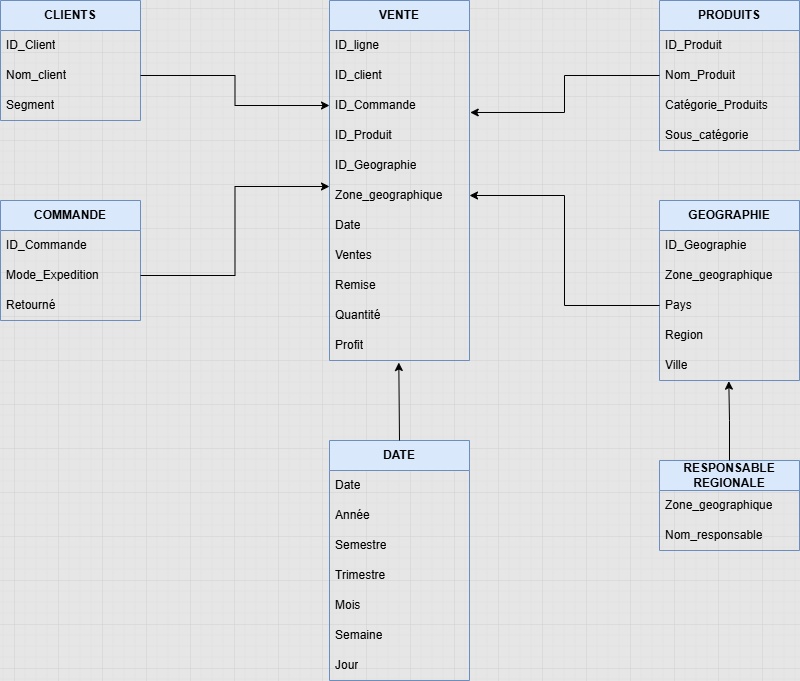

The diagram above was exported from draw.io. Its source (the exported page's mxGraphModel, read from the mxfile embedded in the PNG):
<mxGraphModel dx="880" dy="434" grid="0" gridSize="11" guides="1" tooltips="1" connect="1" arrows="1" fold="1" page="1" pageScale="1" pageWidth="1169" pageHeight="827" background="#E6E6E6" math="0" shadow="0">
  <root>
    <mxCell id="0" />
    <mxCell id="1" parent="0" />
    <mxCell id="VqNqxyiwXD6GMl-SkYaF-2" value="VENTE" style="swimlane;fontStyle=1;childLayout=stackLayout;horizontal=1;startSize=30;horizontalStack=0;resizeParent=1;resizeParentMax=0;resizeLast=0;collapsible=1;marginBottom=0;whiteSpace=wrap;html=1;fillColor=#dae8fc;strokeColor=#6c8ebf;" parent="1" vertex="1">
      <mxGeometry x="447" y="80" width="140" height="360" as="geometry" />
    </mxCell>
    <mxCell id="VqNqxyiwXD6GMl-SkYaF-3" value="ID_ligne" style="text;strokeColor=none;fillColor=none;align=left;verticalAlign=middle;spacingLeft=4;spacingRight=4;overflow=hidden;points=[[0,0.5],[1,0.5]];portConstraint=eastwest;rotatable=0;whiteSpace=wrap;html=1;" parent="VqNqxyiwXD6GMl-SkYaF-2" vertex="1">
      <mxGeometry y="30" width="140" height="30" as="geometry" />
    </mxCell>
    <mxCell id="VqNqxyiwXD6GMl-SkYaF-4" value="ID_client" style="text;strokeColor=none;fillColor=none;align=left;verticalAlign=middle;spacingLeft=4;spacingRight=4;overflow=hidden;points=[[0,0.5],[1,0.5]];portConstraint=eastwest;rotatable=0;whiteSpace=wrap;html=1;" parent="VqNqxyiwXD6GMl-SkYaF-2" vertex="1">
      <mxGeometry y="60" width="140" height="30" as="geometry" />
    </mxCell>
    <mxCell id="VqNqxyiwXD6GMl-SkYaF-5" value="ID_Commande" style="text;strokeColor=none;fillColor=none;align=left;verticalAlign=middle;spacingLeft=4;spacingRight=4;overflow=hidden;points=[[0,0.5],[1,0.5]];portConstraint=eastwest;rotatable=0;whiteSpace=wrap;html=1;" parent="VqNqxyiwXD6GMl-SkYaF-2" vertex="1">
      <mxGeometry y="90" width="140" height="30" as="geometry" />
    </mxCell>
    <mxCell id="VqNqxyiwXD6GMl-SkYaF-6" value="ID_Produit" style="text;strokeColor=none;fillColor=none;align=left;verticalAlign=middle;spacingLeft=4;spacingRight=4;overflow=hidden;points=[[0,0.5],[1,0.5]];portConstraint=eastwest;rotatable=0;whiteSpace=wrap;html=1;" parent="VqNqxyiwXD6GMl-SkYaF-2" vertex="1">
      <mxGeometry y="120" width="140" height="30" as="geometry" />
    </mxCell>
    <mxCell id="VqNqxyiwXD6GMl-SkYaF-8" value="ID_Geographie" style="text;strokeColor=none;fillColor=none;align=left;verticalAlign=middle;spacingLeft=4;spacingRight=4;overflow=hidden;points=[[0,0.5],[1,0.5]];portConstraint=eastwest;rotatable=0;whiteSpace=wrap;html=1;" parent="VqNqxyiwXD6GMl-SkYaF-2" vertex="1">
      <mxGeometry y="150" width="140" height="30" as="geometry" />
    </mxCell>
    <mxCell id="VqNqxyiwXD6GMl-SkYaF-39" value="Zone_geographique" style="text;strokeColor=none;fillColor=none;align=left;verticalAlign=middle;spacingLeft=4;spacingRight=4;overflow=hidden;points=[[0,0.5],[1,0.5]];portConstraint=eastwest;rotatable=0;whiteSpace=wrap;html=1;" parent="VqNqxyiwXD6GMl-SkYaF-2" vertex="1">
      <mxGeometry y="180" width="140" height="30" as="geometry" />
    </mxCell>
    <mxCell id="VqNqxyiwXD6GMl-SkYaF-37" value="Date" style="text;strokeColor=none;fillColor=none;align=left;verticalAlign=middle;spacingLeft=4;spacingRight=4;overflow=hidden;points=[[0,0.5],[1,0.5]];portConstraint=eastwest;rotatable=0;whiteSpace=wrap;html=1;" parent="VqNqxyiwXD6GMl-SkYaF-2" vertex="1">
      <mxGeometry y="210" width="140" height="30" as="geometry" />
    </mxCell>
    <mxCell id="VqNqxyiwXD6GMl-SkYaF-9" value="Ventes" style="text;strokeColor=none;fillColor=none;align=left;verticalAlign=middle;spacingLeft=4;spacingRight=4;overflow=hidden;points=[[0,0.5],[1,0.5]];portConstraint=eastwest;rotatable=0;whiteSpace=wrap;html=1;" parent="VqNqxyiwXD6GMl-SkYaF-2" vertex="1">
      <mxGeometry y="240" width="140" height="30" as="geometry" />
    </mxCell>
    <mxCell id="VqNqxyiwXD6GMl-SkYaF-10" value="Remise" style="text;strokeColor=none;fillColor=none;align=left;verticalAlign=middle;spacingLeft=4;spacingRight=4;overflow=hidden;points=[[0,0.5],[1,0.5]];portConstraint=eastwest;rotatable=0;whiteSpace=wrap;html=1;" parent="VqNqxyiwXD6GMl-SkYaF-2" vertex="1">
      <mxGeometry y="270" width="140" height="30" as="geometry" />
    </mxCell>
    <mxCell id="VqNqxyiwXD6GMl-SkYaF-11" value="Quantité" style="text;strokeColor=none;fillColor=none;align=left;verticalAlign=middle;spacingLeft=4;spacingRight=4;overflow=hidden;points=[[0,0.5],[1,0.5]];portConstraint=eastwest;rotatable=0;whiteSpace=wrap;html=1;" parent="VqNqxyiwXD6GMl-SkYaF-2" vertex="1">
      <mxGeometry y="300" width="140" height="30" as="geometry" />
    </mxCell>
    <mxCell id="VqNqxyiwXD6GMl-SkYaF-12" value="Profit" style="text;strokeColor=none;fillColor=none;align=left;verticalAlign=middle;spacingLeft=4;spacingRight=4;overflow=hidden;points=[[0,0.5],[1,0.5]];portConstraint=eastwest;rotatable=0;whiteSpace=wrap;html=1;" parent="VqNqxyiwXD6GMl-SkYaF-2" vertex="1">
      <mxGeometry y="330" width="140" height="30" as="geometry" />
    </mxCell>
    <mxCell id="VqNqxyiwXD6GMl-SkYaF-13" value="CLIENTS" style="swimlane;fontStyle=1;childLayout=stackLayout;horizontal=1;startSize=30;horizontalStack=0;resizeParent=1;resizeParentMax=0;resizeLast=0;collapsible=1;marginBottom=0;whiteSpace=wrap;html=1;fillColor=#dae8fc;strokeColor=#6c8ebf;" parent="1" vertex="1">
      <mxGeometry x="118" y="80" width="140" height="120" as="geometry" />
    </mxCell>
    <mxCell id="VqNqxyiwXD6GMl-SkYaF-14" value="ID_Client" style="text;strokeColor=none;fillColor=none;align=left;verticalAlign=middle;spacingLeft=4;spacingRight=4;overflow=hidden;points=[[0,0.5],[1,0.5]];portConstraint=eastwest;rotatable=0;whiteSpace=wrap;html=1;" parent="VqNqxyiwXD6GMl-SkYaF-13" vertex="1">
      <mxGeometry y="30" width="140" height="30" as="geometry" />
    </mxCell>
    <mxCell id="VqNqxyiwXD6GMl-SkYaF-15" value="Nom_client" style="text;strokeColor=none;fillColor=none;align=left;verticalAlign=middle;spacingLeft=4;spacingRight=4;overflow=hidden;points=[[0,0.5],[1,0.5]];portConstraint=eastwest;rotatable=0;whiteSpace=wrap;html=1;" parent="VqNqxyiwXD6GMl-SkYaF-13" vertex="1">
      <mxGeometry y="60" width="140" height="30" as="geometry" />
    </mxCell>
    <mxCell id="VqNqxyiwXD6GMl-SkYaF-16" value="Segment" style="text;strokeColor=none;fillColor=none;align=left;verticalAlign=middle;spacingLeft=4;spacingRight=4;overflow=hidden;points=[[0,0.5],[1,0.5]];portConstraint=eastwest;rotatable=0;whiteSpace=wrap;html=1;" parent="VqNqxyiwXD6GMl-SkYaF-13" vertex="1">
      <mxGeometry y="90" width="140" height="30" as="geometry" />
    </mxCell>
    <mxCell id="VqNqxyiwXD6GMl-SkYaF-17" value="PRODUITS" style="swimlane;fontStyle=1;childLayout=stackLayout;horizontal=1;startSize=30;horizontalStack=0;resizeParent=1;resizeParentMax=0;resizeLast=0;collapsible=1;marginBottom=0;whiteSpace=wrap;html=1;fillColor=#dae8fc;strokeColor=#6c8ebf;" parent="1" vertex="1">
      <mxGeometry x="777" y="80" width="140" height="150" as="geometry" />
    </mxCell>
    <mxCell id="VqNqxyiwXD6GMl-SkYaF-18" value="ID_Produit" style="text;strokeColor=none;fillColor=none;align=left;verticalAlign=middle;spacingLeft=4;spacingRight=4;overflow=hidden;points=[[0,0.5],[1,0.5]];portConstraint=eastwest;rotatable=0;whiteSpace=wrap;html=1;" parent="VqNqxyiwXD6GMl-SkYaF-17" vertex="1">
      <mxGeometry y="30" width="140" height="30" as="geometry" />
    </mxCell>
    <mxCell id="VqNqxyiwXD6GMl-SkYaF-19" value="Nom_Produit" style="text;strokeColor=none;fillColor=none;align=left;verticalAlign=middle;spacingLeft=4;spacingRight=4;overflow=hidden;points=[[0,0.5],[1,0.5]];portConstraint=eastwest;rotatable=0;whiteSpace=wrap;html=1;" parent="VqNqxyiwXD6GMl-SkYaF-17" vertex="1">
      <mxGeometry y="60" width="140" height="30" as="geometry" />
    </mxCell>
    <mxCell id="VqNqxyiwXD6GMl-SkYaF-21" value="Catégorie_Produits" style="text;strokeColor=none;fillColor=none;align=left;verticalAlign=middle;spacingLeft=4;spacingRight=4;overflow=hidden;points=[[0,0.5],[1,0.5]];portConstraint=eastwest;rotatable=0;whiteSpace=wrap;html=1;" parent="VqNqxyiwXD6GMl-SkYaF-17" vertex="1">
      <mxGeometry y="90" width="140" height="30" as="geometry" />
    </mxCell>
    <mxCell id="VqNqxyiwXD6GMl-SkYaF-20" value="Sous_catégorie" style="text;strokeColor=none;fillColor=none;align=left;verticalAlign=middle;spacingLeft=4;spacingRight=4;overflow=hidden;points=[[0,0.5],[1,0.5]];portConstraint=eastwest;rotatable=0;whiteSpace=wrap;html=1;" parent="VqNqxyiwXD6GMl-SkYaF-17" vertex="1">
      <mxGeometry y="120" width="140" height="30" as="geometry" />
    </mxCell>
    <mxCell id="VqNqxyiwXD6GMl-SkYaF-22" value="COMMANDE" style="swimlane;fontStyle=1;childLayout=stackLayout;horizontal=1;startSize=30;horizontalStack=0;resizeParent=1;resizeParentMax=0;resizeLast=0;collapsible=1;marginBottom=0;whiteSpace=wrap;html=1;fillColor=#dae8fc;strokeColor=#6c8ebf;" parent="1" vertex="1">
      <mxGeometry x="118" y="280" width="140" height="120" as="geometry" />
    </mxCell>
    <mxCell id="VqNqxyiwXD6GMl-SkYaF-23" value="ID_Commande" style="text;strokeColor=none;fillColor=none;align=left;verticalAlign=middle;spacingLeft=4;spacingRight=4;overflow=hidden;points=[[0,0.5],[1,0.5]];portConstraint=eastwest;rotatable=0;whiteSpace=wrap;html=1;" parent="VqNqxyiwXD6GMl-SkYaF-22" vertex="1">
      <mxGeometry y="30" width="140" height="30" as="geometry" />
    </mxCell>
    <mxCell id="VqNqxyiwXD6GMl-SkYaF-24" value="Mode_Expedition" style="text;strokeColor=none;fillColor=none;align=left;verticalAlign=middle;spacingLeft=4;spacingRight=4;overflow=hidden;points=[[0,0.5],[1,0.5]];portConstraint=eastwest;rotatable=0;whiteSpace=wrap;html=1;" parent="VqNqxyiwXD6GMl-SkYaF-22" vertex="1">
      <mxGeometry y="60" width="140" height="30" as="geometry" />
    </mxCell>
    <mxCell id="VqNqxyiwXD6GMl-SkYaF-25" value="Retourné" style="text;strokeColor=none;fillColor=none;align=left;verticalAlign=middle;spacingLeft=4;spacingRight=4;overflow=hidden;points=[[0,0.5],[1,0.5]];portConstraint=eastwest;rotatable=0;whiteSpace=wrap;html=1;" parent="VqNqxyiwXD6GMl-SkYaF-22" vertex="1">
      <mxGeometry y="90" width="140" height="30" as="geometry" />
    </mxCell>
    <mxCell id="VqNqxyiwXD6GMl-SkYaF-26" value="GEOGRAPHIE" style="swimlane;fontStyle=1;childLayout=stackLayout;horizontal=1;startSize=30;horizontalStack=0;resizeParent=1;resizeParentMax=0;resizeLast=0;collapsible=1;marginBottom=0;whiteSpace=wrap;html=1;fillColor=#dae8fc;strokeColor=#6c8ebf;" parent="1" vertex="1">
      <mxGeometry x="777" y="280" width="140" height="180" as="geometry" />
    </mxCell>
    <mxCell id="VqNqxyiwXD6GMl-SkYaF-27" value="ID_Geographie" style="text;strokeColor=none;fillColor=none;align=left;verticalAlign=middle;spacingLeft=4;spacingRight=4;overflow=hidden;points=[[0,0.5],[1,0.5]];portConstraint=eastwest;rotatable=0;whiteSpace=wrap;html=1;" parent="VqNqxyiwXD6GMl-SkYaF-26" vertex="1">
      <mxGeometry y="30" width="140" height="30" as="geometry" />
    </mxCell>
    <mxCell id="VqNqxyiwXD6GMl-SkYaF-36" value="Zone_geographique" style="text;strokeColor=none;fillColor=none;align=left;verticalAlign=middle;spacingLeft=4;spacingRight=4;overflow=hidden;points=[[0,0.5],[1,0.5]];portConstraint=eastwest;rotatable=0;whiteSpace=wrap;html=1;" parent="VqNqxyiwXD6GMl-SkYaF-26" vertex="1">
      <mxGeometry y="60" width="140" height="30" as="geometry" />
    </mxCell>
    <mxCell id="VqNqxyiwXD6GMl-SkYaF-28" value="Pays" style="text;strokeColor=none;fillColor=none;align=left;verticalAlign=middle;spacingLeft=4;spacingRight=4;overflow=hidden;points=[[0,0.5],[1,0.5]];portConstraint=eastwest;rotatable=0;whiteSpace=wrap;html=1;" parent="VqNqxyiwXD6GMl-SkYaF-26" vertex="1">
      <mxGeometry y="90" width="140" height="30" as="geometry" />
    </mxCell>
    <mxCell id="VqNqxyiwXD6GMl-SkYaF-29" value="Region" style="text;strokeColor=none;fillColor=none;align=left;verticalAlign=middle;spacingLeft=4;spacingRight=4;overflow=hidden;points=[[0,0.5],[1,0.5]];portConstraint=eastwest;rotatable=0;whiteSpace=wrap;html=1;" parent="VqNqxyiwXD6GMl-SkYaF-26" vertex="1">
      <mxGeometry y="120" width="140" height="30" as="geometry" />
    </mxCell>
    <mxCell id="VqNqxyiwXD6GMl-SkYaF-30" value="Ville" style="text;strokeColor=none;fillColor=none;align=left;verticalAlign=middle;spacingLeft=4;spacingRight=4;overflow=hidden;points=[[0,0.5],[1,0.5]];portConstraint=eastwest;rotatable=0;whiteSpace=wrap;html=1;" parent="VqNqxyiwXD6GMl-SkYaF-26" vertex="1">
      <mxGeometry y="150" width="140" height="30" as="geometry" />
    </mxCell>
    <mxCell id="VqNqxyiwXD6GMl-SkYaF-32" value="RESPONSABLE REGIONALE" style="swimlane;fontStyle=1;childLayout=stackLayout;horizontal=1;startSize=30;horizontalStack=0;resizeParent=1;resizeParentMax=0;resizeLast=0;collapsible=1;marginBottom=0;whiteSpace=wrap;html=1;fillColor=#dae8fc;strokeColor=#6c8ebf;" parent="1" vertex="1">
      <mxGeometry x="777" y="540" width="140" height="90" as="geometry" />
    </mxCell>
    <mxCell id="VqNqxyiwXD6GMl-SkYaF-33" value="Zone_geographique" style="text;strokeColor=none;fillColor=none;align=left;verticalAlign=middle;spacingLeft=4;spacingRight=4;overflow=hidden;points=[[0,0.5],[1,0.5]];portConstraint=eastwest;rotatable=0;whiteSpace=wrap;html=1;" parent="VqNqxyiwXD6GMl-SkYaF-32" vertex="1">
      <mxGeometry y="30" width="140" height="30" as="geometry" />
    </mxCell>
    <mxCell id="VqNqxyiwXD6GMl-SkYaF-34" value="Nom_responsable" style="text;strokeColor=none;fillColor=none;align=left;verticalAlign=middle;spacingLeft=4;spacingRight=4;overflow=hidden;points=[[0,0.5],[1,0.5]];portConstraint=eastwest;rotatable=0;whiteSpace=wrap;html=1;" parent="VqNqxyiwXD6GMl-SkYaF-32" vertex="1">
      <mxGeometry y="60" width="140" height="30" as="geometry" />
    </mxCell>
    <mxCell id="VqNqxyiwXD6GMl-SkYaF-40" value="DATE" style="swimlane;fontStyle=1;childLayout=stackLayout;horizontal=1;startSize=30;horizontalStack=0;resizeParent=1;resizeParentMax=0;resizeLast=0;collapsible=1;marginBottom=0;whiteSpace=wrap;html=1;fillColor=#dae8fc;strokeColor=#6c8ebf;" parent="1" vertex="1">
      <mxGeometry x="447" y="520" width="140" height="240" as="geometry" />
    </mxCell>
    <mxCell id="VqNqxyiwXD6GMl-SkYaF-41" value="Date" style="text;strokeColor=none;fillColor=none;align=left;verticalAlign=middle;spacingLeft=4;spacingRight=4;overflow=hidden;points=[[0,0.5],[1,0.5]];portConstraint=eastwest;rotatable=0;whiteSpace=wrap;html=1;" parent="VqNqxyiwXD6GMl-SkYaF-40" vertex="1">
      <mxGeometry y="30" width="140" height="30" as="geometry" />
    </mxCell>
    <mxCell id="VqNqxyiwXD6GMl-SkYaF-42" value="Année&amp;nbsp;" style="text;strokeColor=none;fillColor=none;align=left;verticalAlign=middle;spacingLeft=4;spacingRight=4;overflow=hidden;points=[[0,0.5],[1,0.5]];portConstraint=eastwest;rotatable=0;whiteSpace=wrap;html=1;" parent="VqNqxyiwXD6GMl-SkYaF-40" vertex="1">
      <mxGeometry y="60" width="140" height="30" as="geometry" />
    </mxCell>
    <mxCell id="VqNqxyiwXD6GMl-SkYaF-43" value="Semestre" style="text;strokeColor=none;fillColor=none;align=left;verticalAlign=middle;spacingLeft=4;spacingRight=4;overflow=hidden;points=[[0,0.5],[1,0.5]];portConstraint=eastwest;rotatable=0;whiteSpace=wrap;html=1;" parent="VqNqxyiwXD6GMl-SkYaF-40" vertex="1">
      <mxGeometry y="90" width="140" height="30" as="geometry" />
    </mxCell>
    <mxCell id="VqNqxyiwXD6GMl-SkYaF-47" value="Trimestre" style="text;strokeColor=none;fillColor=none;align=left;verticalAlign=middle;spacingLeft=4;spacingRight=4;overflow=hidden;points=[[0,0.5],[1,0.5]];portConstraint=eastwest;rotatable=0;whiteSpace=wrap;html=1;" parent="VqNqxyiwXD6GMl-SkYaF-40" vertex="1">
      <mxGeometry y="120" width="140" height="30" as="geometry" />
    </mxCell>
    <mxCell id="VqNqxyiwXD6GMl-SkYaF-44" value="Mois" style="text;strokeColor=none;fillColor=none;align=left;verticalAlign=middle;spacingLeft=4;spacingRight=4;overflow=hidden;points=[[0,0.5],[1,0.5]];portConstraint=eastwest;rotatable=0;whiteSpace=wrap;html=1;" parent="VqNqxyiwXD6GMl-SkYaF-40" vertex="1">
      <mxGeometry y="150" width="140" height="30" as="geometry" />
    </mxCell>
    <mxCell id="VqNqxyiwXD6GMl-SkYaF-45" value="Semaine" style="text;strokeColor=none;fillColor=none;align=left;verticalAlign=middle;spacingLeft=4;spacingRight=4;overflow=hidden;points=[[0,0.5],[1,0.5]];portConstraint=eastwest;rotatable=0;whiteSpace=wrap;html=1;" parent="VqNqxyiwXD6GMl-SkYaF-40" vertex="1">
      <mxGeometry y="180" width="140" height="30" as="geometry" />
    </mxCell>
    <mxCell id="VqNqxyiwXD6GMl-SkYaF-46" value="Jour" style="text;strokeColor=none;fillColor=none;align=left;verticalAlign=middle;spacingLeft=4;spacingRight=4;overflow=hidden;points=[[0,0.5],[1,0.5]];portConstraint=eastwest;rotatable=0;whiteSpace=wrap;html=1;" parent="VqNqxyiwXD6GMl-SkYaF-40" vertex="1">
      <mxGeometry y="210" width="140" height="30" as="geometry" />
    </mxCell>
    <mxCell id="VqNqxyiwXD6GMl-SkYaF-52" style="edgeStyle=orthogonalEdgeStyle;rounded=0;orthogonalLoop=1;jettySize=auto;html=1;exitX=1;exitY=0.5;exitDx=0;exitDy=0;entryX=0;entryY=0.5;entryDx=0;entryDy=0;" parent="1" source="VqNqxyiwXD6GMl-SkYaF-15" target="VqNqxyiwXD6GMl-SkYaF-5" edge="1">
      <mxGeometry relative="1" as="geometry">
        <mxPoint x="277" y="155" as="sourcePoint" />
      </mxGeometry>
    </mxCell>
    <mxCell id="VqNqxyiwXD6GMl-SkYaF-53" style="edgeStyle=orthogonalEdgeStyle;rounded=0;orthogonalLoop=1;jettySize=auto;html=1;exitX=1;exitY=0.5;exitDx=0;exitDy=0;entryX=0;entryY=0.2;entryDx=0;entryDy=0;entryPerimeter=0;" parent="1" source="VqNqxyiwXD6GMl-SkYaF-24" target="VqNqxyiwXD6GMl-SkYaF-39" edge="1">
      <mxGeometry relative="1" as="geometry">
        <mxPoint x="277" y="355" as="sourcePoint" />
      </mxGeometry>
    </mxCell>
    <mxCell id="VqNqxyiwXD6GMl-SkYaF-55" style="edgeStyle=orthogonalEdgeStyle;rounded=0;orthogonalLoop=1;jettySize=auto;html=1;exitX=0;exitY=0.5;exitDx=0;exitDy=0;entryX=1.005;entryY=0.733;entryDx=0;entryDy=0;entryPerimeter=0;" parent="1" source="VqNqxyiwXD6GMl-SkYaF-19" target="VqNqxyiwXD6GMl-SkYaF-5" edge="1">
      <mxGeometry relative="1" as="geometry" />
    </mxCell>
    <mxCell id="VqNqxyiwXD6GMl-SkYaF-56" style="edgeStyle=orthogonalEdgeStyle;rounded=0;orthogonalLoop=1;jettySize=auto;html=1;exitX=0;exitY=0.5;exitDx=0;exitDy=0;entryX=1;entryY=0.5;entryDx=0;entryDy=0;" parent="1" source="VqNqxyiwXD6GMl-SkYaF-28" target="VqNqxyiwXD6GMl-SkYaF-39" edge="1">
      <mxGeometry relative="1" as="geometry" />
    </mxCell>
    <mxCell id="VqNqxyiwXD6GMl-SkYaF-60" style="edgeStyle=orthogonalEdgeStyle;rounded=0;orthogonalLoop=1;jettySize=auto;html=1;exitX=0.5;exitY=0;exitDx=0;exitDy=0;entryX=0.495;entryY=1.022;entryDx=0;entryDy=0;entryPerimeter=0;" parent="1" source="VqNqxyiwXD6GMl-SkYaF-32" target="VqNqxyiwXD6GMl-SkYaF-30" edge="1">
      <mxGeometry relative="1" as="geometry" />
    </mxCell>
    <mxCell id="VqNqxyiwXD6GMl-SkYaF-62" value="" style="endArrow=classic;html=1;rounded=0;entryX=0.495;entryY=1.067;entryDx=0;entryDy=0;entryPerimeter=0;exitX=0.5;exitY=0;exitDx=0;exitDy=0;" parent="1" source="VqNqxyiwXD6GMl-SkYaF-40" target="VqNqxyiwXD6GMl-SkYaF-12" edge="1">
      <mxGeometry width="50" height="50" relative="1" as="geometry">
        <mxPoint x="492" y="520" as="sourcePoint" />
        <mxPoint x="542" y="470" as="targetPoint" />
      </mxGeometry>
    </mxCell>
  </root>
</mxGraphModel>